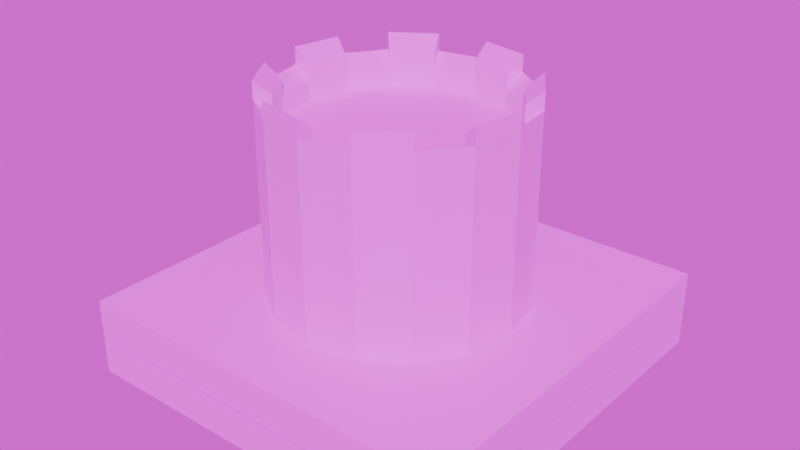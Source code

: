 # Source: tile-castle.blend  (saved by Blender 4.2.66; exported with 4.5.12 LTS)
import bpy
from mathutils import Matrix  # noqa: F401  (used for matrix-valued properties, if any)

bpy.ops.wm.read_factory_settings(use_empty=True)
scene = bpy.context.scene
scene.name = 'Scene'

# ---- collections
col_collection = bpy.data.collections.new('Collection'); scene.collection.children.link(col_collection)
col_collection_1 = bpy.data.collections.new('Collection 1'); col_collection.children.link(col_collection_1)

# ---- images (referenced by path relative to the original .blend; pixels are not part of the script)
import os
ASSET_DIR = os.environ.get("B2B_ASSET_DIR", "")  # directory of the original .blend (textures are referenced by path, not embedded)
HERE = os.path.dirname(os.path.abspath(__file__))  # packed textures are extracted next to this script under _unpacked/

def load_image(name, relpath, width, height, colorspace="sRGB"):
    """Load a texture the original file referenced (path relative to the .blend, or extracted next to this script)."""
    p = next((c for c in (os.path.join(HERE, relpath), os.path.join(ASSET_DIR, relpath)) if relpath and os.path.exists(c)), "")
    if p:
        img = bpy.data.images.load(p, check_existing=True)
        img.name = name
    else:  # same state as the original file: an image datablock whose file is absent (Cycles renders it pink)
        img = bpy.data.images.new(name, width, height)
        img.source = "FILE"
        img.filepath = "//" + (relpath or name)
    img.colorspace_settings.name = colorspace
    return img
img_castle_uv_1_png = load_image('castle-uv-1.png', 'castle-uv-1.png', 1024, 1024, 'sRGB')
img_uv_tile_straight_png = load_image('uv-tile-straight.png', 'uv-tile-straight.png', 1024, 1024, 'sRGB')
img_grass_texture_seamless_jpg = load_image('grass-texture-seamless.jpg', 'grass-texture-seamless.jpg', 1024, 1024, 'sRGB')
img_uv_map_grass_textured_png = load_image('uv-map-grass-textured.png', 'uv-map-grass-textured.png', 1024, 1024, 'sRGB')

# ---- materials (node trees are filled in below, after node groups)
mat_material_002 = bpy.data.materials.new('Material.002')
mat_material = bpy.data.materials.new('Material')
mat_material.alpha_threshold = 0.0
mat_material.use_transparent_shadow = False
mat_material.roughness = 0.5
mat_material.line_color = (0.0, 0.0, 0.0, 1.0)
mat_grass_001 = bpy.data.materials.new('grass.001')
mat_grass_001.alpha_threshold = 0.0
mat_grass_001.use_transparent_shadow = False
mat_grass_001.roughness = 0.5
mat_grass_001.line_color = (0.0, 0.0, 0.0, 1.0)
mat_grass2 = bpy.data.materials.new('grass2')
mat_material_001 = bpy.data.materials.new('Material.001')

# ---- material node trees
mat_material_002.use_nodes = True; mat_material_002.node_tree.nodes.clear()
_N = mat_material_002.node_tree.nodes; _L = mat_material_002.node_tree.links
n0 = _N.new('ShaderNodeBsdfPrincipled'); n0.name = 'Principled BSDF'; n0.location = (10, 300)
n1 = _N.new('ShaderNodeOutputMaterial'); n1.name = 'Material Output'; n1.location = (300, 300)
n2 = _N.new('ShaderNodeTexImage'); n2.name = 'Image Texture'; n2.location = (-280, 280)
n2.image = img_castle_uv_1_png
_L.new(n0.outputs[0], n1.inputs[0])
_L.new(n2.outputs[0], n0.inputs[0])
n1.is_active_output = True
mat_material.use_nodes = True; mat_material.node_tree.nodes.clear()
_N = mat_material.node_tree.nodes; _L = mat_material.node_tree.links
n0 = _N.new('ShaderNodeOutputMaterial'); n0.name = 'Material Output'; n0.location = (300, 300)
n1 = _N.new('ShaderNodeBsdfPrincipled'); n1.name = 'Principled BSDF'; n1.location = (10, 300)
n1.inputs[3].default_value = 1.45
n2 = _N.new('ShaderNodeTexImage'); n2.name = 'Image Texture'; n2.location = (-280, 280)
n2.image = img_uv_tile_straight_png
_L.new(n1.outputs[0], n0.inputs[0])
_L.new(n2.outputs[0], n1.inputs[0])
n0.is_active_output = True
mat_grass_001.use_nodes = True; mat_grass_001.node_tree.nodes.clear()
_N = mat_grass_001.node_tree.nodes; _L = mat_grass_001.node_tree.links
n0 = _N.new('ShaderNodeOutputMaterial'); n0.name = 'Material Output'; n0.location = (300, 300)
n1 = _N.new('ShaderNodeBsdfPrincipled'); n1.name = 'Principled BSDF'; n1.location = (10, 300)
n1.inputs[3].default_value = 1.45
n2 = _N.new('ShaderNodeTexImage'); n2.name = 'Image Texture'; n2.location = (-280, 280)
n2.image = img_grass_texture_seamless_jpg
_L.new(n1.outputs[0], n0.inputs[0])
_L.new(n2.outputs[0], n1.inputs[0])
n0.is_active_output = True
mat_grass2.use_nodes = True; mat_grass2.node_tree.nodes.clear()
_N = mat_grass2.node_tree.nodes; _L = mat_grass2.node_tree.links
n0 = _N.new('ShaderNodeBsdfPrincipled'); n0.name = 'Principled BSDF'; n0.location = (10, 300)
n1 = _N.new('ShaderNodeOutputMaterial'); n1.name = 'Material Output'; n1.location = (300, 300)
n2 = _N.new('ShaderNodeTexImage'); n2.name = 'Image Texture'; n2.location = (-280, 280)
n2.image = img_grass_texture_seamless_jpg
_L.new(n0.outputs[0], n1.inputs[0])
_L.new(n2.outputs[0], n0.inputs[0])
n1.is_active_output = True
mat_material_001.use_nodes = True; mat_material_001.node_tree.nodes.clear()
_N = mat_material_001.node_tree.nodes; _L = mat_material_001.node_tree.links
n0 = _N.new('ShaderNodeBsdfPrincipled'); n0.name = 'Principled BSDF'; n0.location = (10, 300)
n1 = _N.new('ShaderNodeOutputMaterial'); n1.name = 'Material Output'; n1.location = (300, 300)
n2 = _N.new('ShaderNodeTexImage'); n2.name = 'Image Texture'; n2.location = (-280, 280)
n2.image = img_uv_map_grass_textured_png
_L.new(n0.outputs[0], n1.inputs[0])
_L.new(n2.outputs[0], n0.inputs[0])
n1.is_active_output = True

# ---- world
world_world = bpy.data.worlds.new('World'); scene.world = world_world
world_world.use_nodes = True; world_world.node_tree.nodes.clear()
_N = world_world.node_tree.nodes; _L = world_world.node_tree.links
n0 = _N.new('ShaderNodeOutputWorld'); n0.name = 'World Output'; n0.location = (300, 300)
n1 = _N.new('ShaderNodeBackground'); n1.name = 'Background'; n1.location = (10, 300)
n2 = _N.new('ShaderNodeTexImage'); n2.name = 'Image Texture'; n2.location = (-280, 280)
n2.image = img_castle_uv_1_png
_L.new(n1.outputs[0], n0.inputs[0])
_L.new(n2.outputs[0], n1.inputs[0])
n0.is_active_output = True
world_world.color = (0.05088, 0.05088, 0.05088)
world_world.sun_shadow_jitter_overblur = 0.0

# ---- meshes
me_cylinder = bpy.data.meshes.new('Cylinder')
me_cylinder.from_pydata([(0.0, 1.0, -1.0), (0.0, 1.0, 1.0), (0.3827, 0.9239, -1.0), (0.3827, 0.9239, 1.0), (0.7071, 0.7071, -1.0), (0.7071, 0.7071, 1.0), (0.9239, 0.3827, -1.0), (0.9239, 0.3827, 1.0), (1.0, 0.0, -1.0), (1.0, 0.0, 1.0), (0.9239, -0.3827, -1.0), (0.9239, -0.3827, 1.0), (0.7071, -0.7071, -1.0), (0.7071, -0.7071, 1.0), (0.3827, -0.9239, -1.0), (0.3827, -0.9239, 1.0), (0.0, -1.0, -1.0), (0.0, -1.0, 1.0), (-0.3827, -0.9239, -1.0), (-0.3827, -0.9239, 1.0), (-0.7071, -0.7071, -1.0), (-0.7071, -0.7071, 1.0), (-0.9239, -0.3827, -1.0), (-0.9239, -0.3827, 1.0), (-1.0, 0.0, -1.0), (-1.0, 0.0, 1.0), (-0.9239, 0.3827, -1.0), (-0.9239, 0.3827, 1.0), (-0.7071, 0.7071, -1.0), (-0.7071, 0.7071, 1.0), (-0.3827, 0.9239, -1.0), (-0.3827, 0.9239, 1.0), (0.0, 1.0, -1.0), (0.3827, 0.9239, -1.0), (0.3827, 0.9239, 1.0), (0.0, 1.0, 1.0), (0.7071, 0.7071, -1.0), (0.7071, 0.7071, 1.0), (0.9239, 0.3827, -1.0), (0.9239, 0.3827, 1.0), (1.0, 0.0, -1.0), (1.0, 0.0, 1.0), (0.9239, -0.3827, -1.0), (0.9239, -0.3827, 1.0), (0.7071, -0.7071, -1.0), (0.7071, -0.7071, 1.0), (0.3827, -0.9239, -1.0), (0.3827, -0.9239, 1.0), (0.0, -1.0, -1.0), (0.0, -1.0, 1.0), (-0.3827, -0.9239, -1.0), (-0.3827, -0.9239, 1.0), (-0.7071, -0.7071, -1.0), (-0.7071, -0.7071, 1.0), (-0.9239, -0.3827, -1.0), (-0.9239, -0.3827, 1.0), (-1.0, 0.0, -1.0), (-1.0, 0.0, 1.0), (-0.9239, 0.3827, -1.0), (-0.9239, 0.3827, 1.0), (-0.7071, 0.7071, -1.0), (-0.7071, 0.7071, 1.0), (-0.3827, 0.9239, -1.0), (-0.3827, 0.9239, 1.0), (0.0, 1.0, -1.0), (0.3827, 0.9239, -1.0), (0.3827, 0.9239, 1.0), (0.0, 1.0, 1.0), (0.7071, 0.7071, -1.0), (0.7071, 0.7071, 1.0), (0.9239, 0.3827, -1.0), (0.9239, 0.3827, 1.0), (1.0, 0.0, -1.0), (1.0, 0.0, 1.0), (0.9239, -0.3827, -1.0), (0.9239, -0.3827, 1.0), (0.7071, -0.7071, -1.0), (0.7071, -0.7071, 1.0), (0.3827, -0.9239, -1.0), (0.3827, -0.9239, 1.0), (0.0, -1.0, -1.0), (0.0, -1.0, 1.0), (-0.3827, -0.9239, -1.0), (-0.3827, -0.9239, 1.0), (-0.7071, -0.7071, -1.0), (-0.7071, -0.7071, 1.0), (-0.9239, -0.3827, -1.0), (-0.9239, -0.3827, 1.0), (-1.0, 0.0, -1.0), (-1.0, 0.0, 1.0), (-0.9239, 0.3827, -1.0), (-0.9239, 0.3827, 1.0), (-0.7071, 0.7071, -1.0), (-0.7071, 0.7071, 1.0), (-0.3827, 0.9239, -1.0), (-0.3827, 0.9239, 1.0), (0.0, 1.0, -1.0), (0.3827, 0.9239, -1.0), (0.3827, 0.9239, 1.0), (0.0, 1.0, 1.0), (0.7071, 0.7071, -1.0), (0.7071, 0.7071, 1.0), (0.9239, 0.3827, -1.0), (0.9239, 0.3827, 1.0), (1.0, 0.0, -1.0), (1.0, 0.0, 1.0), (0.9239, -0.3827, -1.0), (0.9239, -0.3827, 1.0), (0.7071, -0.7071, -1.0), (0.7071, -0.7071, 1.0), (0.3827, -0.9239, -1.0), (0.3827, -0.9239, 1.0), (0.0, -1.0, -1.0), (0.0, -1.0, 1.0), (-0.3827, -0.9239, -1.0), (-0.3827, -0.9239, 1.0), (-0.7071, -0.7071, -1.0), (-0.7071, -0.7071, 1.0), (-0.9239, -0.3827, -1.0), (-0.9239, -0.3827, 1.0), (-1.0, 0.0, -1.0), (-1.0, 0.0, 1.0), (-0.9239, 0.3827, -1.0), (-0.9239, 0.3827, 1.0), (-0.7071, 0.7071, -1.0), (-0.7071, 0.7071, 1.0), (-0.3827, 0.9239, -1.0), (-0.3827, 0.9239, 1.0), (0.0, 1.0, -1.0), (0.3827, 0.9239, -1.0), (0.3827, 0.9239, 1.0), (0.0, 1.0, 1.0), (0.7071, 0.7071, -1.0), (0.7071, 0.7071, 1.0), (0.9239, 0.3827, -1.0), (0.9239, 0.3827, 1.0), (1.0, 0.0, -1.0), (1.0, 0.0, 1.0), (0.9239, -0.3827, -1.0), (0.9239, -0.3827, 1.0), (0.7071, -0.7071, -1.0), (0.7071, -0.7071, 1.0), (0.3827, -0.9239, -1.0), (0.3827, -0.9239, 1.0), (0.0, -1.0, -1.0), (0.0, -1.0, 1.0), (-0.3827, -0.9239, -1.0), (-0.3827, -0.9239, 1.0), (-0.7071, -0.7071, -1.0), (-0.7071, -0.7071, 1.0), (-0.9239, -0.3827, -1.0), (-0.9239, -0.3827, 1.0), (-1.0, 0.0, -1.0), (-1.0, 0.0, 1.0), (-0.9239, 0.3827, -1.0), (-0.9239, 0.3827, 1.0), (-0.7071, 0.7071, -1.0), (-0.7071, 0.7071, 1.0), (-0.3827, 0.9239, -1.0), (-0.3827, 0.9239, 1.0), (-1.48e-09, 1.148, -1.148), (0.4393, 1.06, -1.148), (0.4393, 1.06, 1.148), (-1.48e-09, 1.148, 1.148), (0.8116, 0.8116, -1.148), (0.8116, 0.8116, 1.148), (1.06, 0.4393, -1.148), (1.06, 0.4393, 1.148), (1.148, -9.865e-10, -1.148), (1.148, -9.865e-10, 1.148), (1.06, -0.4393, -1.148), (1.06, -0.4393, 1.148), (0.8116, -0.8116, -1.148), (0.8116, -0.8116, 1.148), (0.4393, -1.06, -1.148), (0.4393, -1.06, 1.148), (-1.48e-09, -1.148, -1.148), (-1.48e-09, -1.148, 1.148), (-0.4393, -1.06, -1.148), (-0.4393, -1.06, 1.148), (-0.8116, -0.8116, -1.148), (-0.8116, -0.8116, 1.148), (-1.06, -0.4393, -1.148), (-1.06, -0.4393, 1.148), (-1.148, -9.865e-10, -1.148), (-1.148, -9.865e-10, 1.148), (-1.06, 0.4393, -1.148), (-1.06, 0.4393, 1.148), (-0.8116, 0.8116, -1.148), (-0.8116, 0.8116, 1.148), (-0.4393, 1.06, -1.148), (-0.4393, 1.06, 1.148), (0.3827, 0.9239, 1.185), (1.731e-09, 1.0, 1.185), (-0.4393, -1.06, 1.333), (-0.3827, -0.9239, 1.185), (-0.7071, -0.7071, 1.185), (-0.8116, -0.8116, 1.333), (0.9239, 0.3827, 1.185), (0.7071, 0.7071, 1.185), (2.513e-10, 1.148, 1.333), (0.9239, -0.3827, 1.185), (1.0, -1.385e-09, 1.185), (0.4393, 1.06, 1.333), (-1.06, 0.4393, 1.333), (-0.9239, 0.3827, 1.185), (0.3827, -0.9239, 1.185), (0.7071, -0.7071, 1.185), (-0.7071, 0.7071, 1.185), (-0.8116, 0.8116, 1.333), (1.148, -2.371e-09, 1.333), (1.731e-09, -1.0, 1.185), (1.06, -0.4393, 1.333), (-0.9239, -0.3827, 1.185), (-1.0, -1.385e-09, 1.185), (-0.3827, 0.9239, 1.185), (1.06, 0.4393, 1.333), (0.8116, 0.8116, 1.333), (0.4393, -1.06, 1.333), (0.8116, -0.8116, 1.333), (2.513e-10, -1.148, 1.333), (-1.06, -0.4393, 1.333), (-1.148, -2.371e-09, 1.333), (-0.4393, 1.06, 1.333), (0.3827, 0.9239, 1.0), (0.0, 1.0, 1.0), (0.7071, 0.7071, 1.0), (0.9239, 0.3827, 1.0), (1.0, 0.0, 1.0), (0.9239, -0.3827, 1.0), (0.7071, -0.7071, 1.0), (0.3827, -0.9239, 1.0), (0.0, -1.0, 1.0), (-0.3827, -0.9239, 1.0), (-0.7071, -0.7071, 1.0), (-0.9239, -0.3827, 1.0), (-1.0, 0.0, 1.0), (-0.9239, 0.3827, 1.0), (-0.7071, 0.7071, 1.0), (-0.3827, 0.9239, 1.0), (0.3827, 0.9239, 0.8003), (5.476e-09, 1.0, 0.8003), (0.7071, 0.7071, 0.8003), (0.9239, 0.3827, 0.8003), (1.0, 0.0, 0.8003), (0.9239, -0.3827, 0.8003), (0.7071, -0.7071, 0.8003), (0.3827, -0.9239, 0.8003), (5.476e-09, -1.0, 0.8003), (-0.3827, -0.9239, 0.8003), (-0.7071, -0.7071, 0.8003), (-0.9239, -0.3827, 0.8003), (-1.0, 0.0, 0.8003), (-0.9239, 0.3827, 0.8003), (-0.7071, 0.7071, 0.8003), (-0.3827, 0.9239, 0.8003)], [], [(22, 20, 52, 54), (4, 2, 33, 36), (29, 31, 63, 61), (11, 13, 45, 43), (30, 28, 60, 62), (12, 10, 42, 44), (19, 21, 53, 51), (20, 18, 50, 52), (1, 3, 34, 35), (27, 29, 61, 59), (9, 11, 43, 41), (2, 0, 32, 33), (28, 26, 58, 60), (10, 8, 40, 42), (11, 9, 228, 229), (17, 19, 51, 49), (18, 16, 48, 50), (0, 2, 4, 6, 8, 10, 12, 14, 16, 18, 20, 22, 24, 26, 28, 30), (40, 38, 70, 72), (47, 49, 81, 79), (48, 46, 78, 80), (55, 57, 89, 87), (37, 39, 71, 69), (56, 54, 86, 88), (38, 36, 68, 70), (63, 35, 67, 95), (45, 47, 79, 77), (32, 62, 94, 64), (46, 44, 76, 78), (53, 55, 87, 85), (34, 37, 69, 66), (54, 52, 84, 86), (36, 33, 65, 68), (61, 63, 95, 93), (3, 5, 37, 34), (21, 23, 55, 53), (14, 12, 44, 46), (0, 30, 62, 32), (13, 15, 47, 45), (31, 1, 35, 63), (6, 4, 36, 38), (24, 22, 54, 56), (5, 7, 39, 37), (23, 25, 57, 55), (16, 14, 46, 48), (15, 17, 49, 47), (8, 6, 38, 40), (26, 24, 56, 58), (7, 9, 41, 39), (25, 27, 59, 57), (65, 64, 96, 97), (92, 90, 122, 124), (74, 72, 104, 106), (81, 83, 115, 113), (82, 80, 112, 114), (89, 91, 123, 121), (71, 73, 105, 103), (90, 88, 120, 122), (72, 70, 102, 104), (79, 81, 113, 111), (80, 78, 110, 112), (87, 89, 121, 119), (69, 71, 103, 101), (88, 86, 118, 120), (70, 68, 100, 102), (95, 67, 99, 127), (58, 56, 88, 90), (39, 41, 73, 71), (57, 59, 91, 89), (50, 48, 80, 82), (49, 51, 83, 81), (42, 40, 72, 74), (60, 58, 90, 92), (33, 32, 64, 65), (41, 43, 75, 73), (59, 61, 93, 91), (35, 34, 66, 67), (52, 50, 82, 84), (51, 53, 85, 83), (44, 42, 74, 76), (62, 60, 92, 94), (43, 45, 77, 75), (126, 124, 156, 158), (108, 106, 138, 140), (115, 117, 149, 147), (116, 114, 146, 148), (99, 98, 130, 131), (123, 125, 157, 155), (105, 107, 139, 137), (97, 96, 128, 129), (124, 122, 154, 156), (106, 104, 136, 138), (113, 115, 147, 145), (114, 112, 144, 146), (121, 123, 155, 153), (103, 105, 137, 135), (122, 120, 152, 154), (104, 102, 134, 136), (73, 75, 107, 105), (91, 93, 125, 123), (67, 66, 98, 99), (84, 82, 114, 116), (83, 85, 117, 115), (76, 74, 106, 108), (94, 92, 124, 126), (75, 77, 109, 107), (93, 95, 127, 125), (68, 65, 97, 100), (86, 84, 116, 118), (66, 69, 101, 98), (85, 87, 119, 117), (78, 76, 108, 110), (64, 94, 126, 96), (77, 79, 111, 109), (183, 181, 197, 221), (130, 133, 165, 162), (150, 148, 180, 182), (132, 129, 161, 164), (147, 179, 194, 195), (139, 141, 173, 171), (158, 156, 188, 190), (140, 138, 170, 172), (147, 149, 181, 179), (148, 146, 178, 180), (130, 162, 203, 192), (155, 157, 189, 187), (131, 130, 192, 193), (129, 128, 160, 161), (156, 154, 186, 188), (138, 136, 168, 170), (107, 109, 141, 139), (125, 127, 159, 157), (100, 97, 129, 132), (118, 116, 148, 150), (98, 101, 133, 130), (117, 119, 151, 149), (110, 108, 140, 142), (96, 126, 158, 128), (109, 111, 143, 141), (127, 99, 131, 159), (102, 100, 132, 134), (120, 118, 150, 152), (101, 103, 135, 133), (119, 121, 153, 151), (112, 110, 142, 144), (111, 113, 145, 143), (160, 163, 162, 161), (161, 162, 165, 164), (164, 165, 167, 166), (166, 167, 169, 168), (168, 169, 171, 170), (170, 171, 173, 172), (172, 173, 175, 174), (174, 175, 177, 176), (176, 177, 179, 178), (178, 179, 181, 180), (180, 181, 183, 182), (182, 183, 185, 184), (184, 185, 187, 186), (186, 187, 189, 188), (188, 189, 191, 190), (190, 191, 163, 160), (142, 140, 172, 174), (128, 158, 190, 160), (191, 189, 209, 223), (159, 131, 163, 191), (134, 132, 164, 166), (152, 150, 182, 184), (137, 139, 201, 202), (151, 153, 185, 183), (144, 142, 174, 176), (143, 145, 177, 175), (136, 134, 166, 168), (154, 152, 184, 186), (135, 137, 169, 167), (143, 175, 218, 206), (146, 144, 176, 178), (139, 171, 212, 201), (196, 213, 221, 197), (208, 215, 223, 209), (193, 192, 203, 200), (202, 201, 212, 210), (207, 206, 218, 219), (199, 198, 216, 217), (214, 205, 204, 222), (211, 195, 194, 220), (181, 149, 196, 197), (135, 167, 216, 198), (175, 173, 219, 218), (157, 159, 215, 208), (185, 153, 214, 222), (155, 187, 204, 205), (167, 165, 217, 216), (149, 151, 213, 196), (177, 145, 211, 220), (141, 143, 206, 207), (173, 141, 207, 219), (189, 157, 208, 209), (159, 191, 223, 215), (133, 135, 198, 199), (187, 185, 222, 204), (179, 177, 220, 194), (169, 137, 202, 210), (165, 133, 199, 217), (171, 169, 210, 212), (153, 155, 205, 214), (162, 163, 200, 203), (151, 183, 221, 213), (163, 131, 193, 200), (145, 147, 195, 211), (229, 228, 244, 245), (21, 19, 233, 234), (31, 29, 238, 239), (7, 5, 226, 227), (17, 15, 231, 232), (3, 1, 225, 224), (27, 25, 236, 237), (13, 11, 229, 230), (23, 21, 234, 235), (1, 31, 239, 225), (9, 7, 227, 228), (19, 17, 232, 233), (29, 27, 237, 238), (5, 3, 224, 226), (15, 13, 230, 231), (25, 23, 235, 236), (240, 241, 255, 254, 253, 252, 251, 250, 249, 248, 247, 246, 245, 244, 243, 242), (237, 236, 252, 253), (230, 229, 245, 246), (238, 237, 253, 254), (231, 230, 246, 247), (239, 238, 254, 255), (232, 231, 247, 248), (224, 225, 241, 240), (225, 239, 255, 241), (233, 232, 248, 249), (226, 224, 240, 242), (234, 233, 249, 250), (227, 226, 242, 243), (235, 234, 250, 251), (228, 227, 243, 244), (236, 235, 251, 252)])
_uv = me_cylinder.uv_layers.new(name='UVMap')
_uv.uv.foreach_set('vector', [0.3545, 0.415, 0.3545, 0.415, 0.3545, 0.415, 0.3545, 0.415, 0.3545, 0.415, 0.3545, 0.415, 0.3545, 0.415, 0.3545, 0.415, 0.3545, 0.415, 0.3545, 0.415, 0.3545, 0.415, 0.3545, 0.415, 0.3545, 0.415, 0.3545, 0.415, 0.3545, 0.415, 0.3545, 0.415, 0.3545, 0.415, 0.3545, 0.415, 0.3545, 0.415, 0.3545, 0.415, 0.3545, 0.415, 0.3545, 0.415, 0.3545, 0.415, 0.3545, 0.415, 0.3545, 0.415, 0.3545, 0.415, 0.3545, 0.415, 0.3545, 0.415, 0.3545, 0.415, 0.3545, 0.415, 0.3545, 0.415, 0.3545, 0.415, 0.3545, 0.415, 0.3545, 0.415, 0.3545, 0.415, 0.3545, 0.415, 0.3545, 0.415, 0.3545, 0.415, 0.3545, 0.415, 0.3545, 0.415, 0.3545, 0.415, 0.3545, 0.415, 0.3545, 0.415, 0.3545, 0.415, 0.3545, 0.415, 0.3545, 0.415, 0.3545, 0.415, 0.3545, 0.415, 0.3545, 0.415, 0.3545, 0.415, 0.3545, 0.415, 0.3545, 0.415, 0.3545, 0.415, 0.3545, 0.415, 0.3545, 0.415, 0.3545, 0.415, 0.3545, 0.415, 0.3545, 0.415, 0.3545, 0.415, 0.3545, 0.415, 0.3545, 0.415, 0.3545, 0.415, 0.3545, 0.415, 0.3545, 0.415, 0.3545, 0.415, 0.3545, 0.415, 0.3545, 0.415, 0.3545, 0.415, 0.3102, 0.6118, 0.3102, 0.5465, 0.3351, 0.4862, 0.3813, 0.44, 0.4416, 0.415, 0.5069, 0.415, 0.5672, 0.44, 0.6134, 0.4862, 0.6384, 0.5465, 0.6384, 0.6118, 0.6134, 0.6721, 0.5672, 0.7183, 0.5069, 0.7433, 0.4416, 0.7433, 0.3813, 0.7183, 0.3351, 0.6721, 0.3545, 0.415, 0.3545, 0.415, 0.3545, 0.415, 0.3545, 0.415, 0.3545, 0.415, 0.3545, 0.415, 0.3545, 0.415, 0.3545, 0.415, 0.3545, 0.415, 0.3545, 0.415, 0.3545, 0.415, 0.3545, 0.415, 0.3545, 0.415, 0.3545, 0.415, 0.3545, 0.415, 0.3545, 0.415, 0.3545, 0.415, 0.3545, 0.415, 0.3545, 0.415, 0.3545, 0.415, 0.3545, 0.415, 0.3545, 0.415, 0.3545, 0.415, 0.3545, 0.415, 0.3545, 0.415, 0.3545, 0.415, 0.3545, 0.415, 0.3545, 0.415, 0.3545, 0.415, 0.3545, 0.415, 0.3545, 0.415, 0.3545, 0.415, 0.3545, 0.415, 0.3545, 0.415, 0.3545, 0.415, 0.3545, 0.415, 0.3545, 0.415, 0.3545, 0.415, 0.3545, 0.415, 0.3545, 0.415, 0.3545, 0.415, 0.3545, 0.415, 0.3545, 0.415, 0.3545, 0.415, 0.3545, 0.415, 0.3545, 0.415, 0.3545, 0.415, 0.3545, 0.415, 0.3545, 0.415, 0.3545, 0.415, 0.3545, 0.415, 0.3545, 0.415, 0.3545, 0.415, 0.3545, 0.415, 0.3545, 0.415, 0.3545, 0.415, 0.3545, 0.415, 0.3545, 0.415, 0.3545, 0.415, 0.3545, 0.415, 0.3545, 0.415, 0.3545, 0.415, 0.3545, 0.415, 0.3545, 0.415, 0.3545, 0.415, 0.3545, 0.415, 0.3545, 0.415, 0.3545, 0.415, 0.3545, 0.415, 0.3545, 0.415, 0.3545, 0.415, 0.3545, 0.415, 0.3545, 0.415, 0.3545, 0.415, 0.3545, 0.415, 0.3545, 0.415, 0.3545, 0.415, 0.3545, 0.415, 0.3545, 0.415, 0.3545, 0.415, 0.3545, 0.415, 0.3545, 0.415, 0.3545, 0.415, 0.3545, 0.415, 0.3545, 0.415, 0.3545, 0.415, 0.3545, 0.415, 0.3545, 0.415, 0.3545, 0.415, 0.3545, 0.415, 0.3545, 0.415, 0.3545, 0.415, 0.3545, 0.415, 0.3545, 0.415, 0.3545, 0.415, 0.3545, 0.415, 0.3545, 0.415, 0.3545, 0.415, 0.3545, 0.415, 0.3545, 0.415, 0.3545, 0.415, 0.3545, 0.415, 0.3545, 0.415, 0.3545, 0.415, 0.3545, 0.415, 0.3545, 0.415, 0.3545, 0.415, 0.3545, 0.415, 0.3545, 0.415, 0.3545, 0.415, 0.3545, 0.415, 0.3545, 0.415, 0.3545, 0.415, 0.3545, 0.415, 0.3545, 0.415, 0.3545, 0.415, 0.3545, 0.415, 0.3545, 0.415, 0.3545, 0.415, 0.3545, 0.415, 0.3545, 0.415, 0.3545, 0.415, 0.3545, 0.415, 0.3545, 0.415, 0.3545, 0.415, 0.3545, 0.415, 0.3545, 0.415, 0.3545, 0.415, 0.3545, 0.415, 0.3545, 0.415, 0.3545, 0.415, 0.3545, 0.415, 0.3545, 0.415, 0.3545, 0.415, 0.3545, 0.415, 0.3545, 0.415, 0.3545, 0.415, 0.3545, 0.415, 0.3545, 0.415, 0.3545, 0.415, 0.3545, 0.415, 0.3545, 0.415, 0.3545, 0.415, 0.3545, 0.415, 0.3545, 0.415, 0.3545, 0.415, 0.3545, 0.415, 0.3545, 0.415, 0.3545, 0.415, 0.3545, 0.415, 0.3545, 0.415, 0.3545, 0.415, 0.3545, 0.415, 0.3545, 0.415, 0.3545, 0.415, 0.3545, 0.415, 0.3545, 0.415, 0.3545, 0.415, 0.3545, 0.415, 0.3545, 0.415, 0.3545, 0.415, 0.3545, 0.415, 0.3545, 0.415, 0.3545, 0.415, 0.3545, 0.415, 0.3545, 0.415, 0.3545, 0.415, 0.3545, 0.415, 0.3545, 0.415, 0.3545, 0.415, 0.3545, 0.415, 0.3545, 0.415, 0.3545, 0.415, 0.3545, 0.415, 0.3545, 0.415, 0.3545, 0.415, 0.3545, 0.415, 0.3545, 0.415, 0.3545, 0.415, 0.3545, 0.415, 0.3545, 0.415, 0.3545, 0.415, 0.3545, 0.415, 0.3545, 0.415, 0.3545, 0.415, 0.3545, 0.415, 0.3545, 0.415, 0.3545, 0.415, 0.3545, 0.415, 0.3545, 0.415, 0.3545, 0.415, 0.3545, 0.415, 0.3545, 0.415, 0.3545, 0.415, 0.3545, 0.415, 0.3545, 0.415, 0.3545, 0.415, 0.3545, 0.415, 0.3545, 0.415, 0.3545, 0.415, 0.3545, 0.415, 0.3545, 0.415, 0.3545, 0.415, 0.3545, 0.415, 0.3545, 0.415, 0.3545, 0.415, 0.3545, 0.415, 0.3545, 0.415, 0.3545, 0.415, 0.3545, 0.415, 0.3545, 0.415, 0.3545, 0.415, 0.3545, 0.415, 0.3545, 0.415, 0.3545, 0.415, 0.3545, 0.415, 0.3545, 0.415, 0.3545, 0.415, 0.3545, 0.415, 0.3545, 0.415, 0.3545, 0.415, 0.3545, 0.415, 0.3545, 0.415, 0.3545, 0.415, 0.3545, 0.415, 0.3545, 0.415, 0.3545, 0.415, 0.3545, 0.415, 0.3545, 0.415, 0.3545, 0.415, 0.3545, 0.415, 0.3545, 0.415, 0.3545, 0.415, 0.3545, 0.415, 0.3545, 0.415, 0.3545, 0.415, 0.3545, 0.415, 0.3545, 0.415, 0.3545, 0.415, 0.3545, 0.415, 0.3545, 0.415, 0.3545, 0.415, 0.3545, 0.415, 0.3545, 0.415, 0.3545, 0.415, 0.3545, 0.415, 0.3545, 0.415, 0.3545, 0.415, 0.3545, 0.415, 0.3545, 0.415, 0.3545, 0.415, 0.3545, 0.415, 0.3545, 0.415, 0.3545, 0.415, 0.3545, 0.415, 0.3545, 0.415, 0.3545, 0.415, 0.3545, 0.415, 0.3545, 0.415, 0.3545, 0.415, 0.3545, 0.415, 0.3545, 0.415, 0.3545, 0.415, 0.3545, 0.415, 0.3545, 0.415, 0.3545, 0.415, 0.3545, 0.415, 0.3545, 0.415, 0.3545, 0.415, 0.3545, 0.415, 0.3545, 0.415, 0.3545, 0.415, 0.3545, 0.415, 0.3545, 0.415, 0.3545, 0.415, 0.3545, 0.415, 0.3545, 0.415, 0.3545, 0.415, 0.3545, 0.415, 0.3545, 0.415, 0.3545, 0.415, 0.3545, 0.415, 0.3545, 0.415, 0.3545, 0.415, 0.3545, 0.415, 0.3545, 0.415, 0.3545, 0.415, 0.3545, 0.415, 0.3545, 0.415, 0.3545, 0.415, 0.3545, 0.415, 0.3545, 0.415, 0.3545, 0.415, 0.3545, 0.415, 0.3545, 0.415, 0.3545, 0.415, 0.3545, 0.415, 0.3545, 0.415, 0.3545, 0.415, 0.3545, 0.415, 0.3545, 0.415, 0.3545, 0.415, 0.3545, 0.415, 0.3545, 0.415, 0.3545, 0.415, 0.3545, 0.415, 0.3545, 0.415, 0.3545, 0.415, 0.3545, 0.415, 0.3545, 0.415, 0.3545, 0.415, 0.3545, 0.415, 0.3545, 0.415, 0.3545, 0.415, 0.3545, 0.415, 0.3545, 0.415, 0.3545, 0.415, 0.3545, 0.415, 0.3545, 0.415, 0.3545, 0.415, 0.3545, 0.415, 0.3545, 0.415, 0.3545, 0.415, 0.3545, 0.415, 0.3545, 0.415, 0.3545, 0.415, 0.3545, 0.415, 0.3545, 0.415, 0.3545, 0.415, 0.3545, 0.415, 0.3545, 0.415, 0.3545, 0.415, 0.3545, 0.415, 0.3545, 0.415, 0.3545, 0.415, 0.3545, 0.415, 0.3545, 0.415, 0.3545, 0.415, 0.3545, 0.415, 0.3545, 0.415, 0.3545, 0.415, 0.3545, 0.415, 0.3545, 0.415, 0.3545, 0.415, 0.3545, 0.415, 0.3545, 0.415, 0.3545, 0.415, 0.3545, 0.415, 0.3545, 0.415, 0.3545, 0.415, 0.3545, 0.415, 0.3545, 0.415, 0.3545, 0.415, 0.3545, 0.415, 0.3545, 0.415, 0.3545, 0.415, 0.3545, 0.415, 0.3545, 0.415, 0.3545, 0.415, 0.3545, 0.415, 0.3545, 0.415, 0.3545, 0.415, 0.3545, 0.415, 0.3545, 0.415, 0.3545, 0.415, 0.3545, 0.415, 0.3545, 0.415, 0.3545, 0.415, 0.3545, 0.415, 0.3545, 0.415, 0.3545, 0.415, 0.3545, 0.415, 0.3545, 0.415, 0.3545, 0.415, 0.3545, 0.415, 0.3545, 0.415, 0.3545, 0.415, 0.3545, 0.415, 0.3545, 0.415, 0.3545, 0.415, 0.3545, 0.415, 0.3545, 0.415, 0.3545, 0.415, 0.3545, 0.415, 0.3157, 0.03092, 0.2553, 0.03092, 0.2553, 0.0, 0.3157, 0.0, 0.8142, 0.8134, 0.8142, 0.7481, 0.8384, 0.7433, 0.8384, 0.8182, 0.6191, 0.8162, 0.6191, 0.7517, 0.6439, 0.7433, 0.6439, 0.8173, 0.8149, 0.2527, 0.8611, 0.2988, 0.8473, 0.3194, 0.7943, 0.2664, 0.3658, 0.7615, 0.3906, 0.7433, 0.4215, 0.7433, 0.3967, 0.7615, 0.8306, 0.3895, 0.8306, 0.3242, 0.8548, 0.3194, 0.8548, 0.3943, 0.7164, 0.2527, 0.7414, 0.1923, 0.7657, 0.1972, 0.737, 0.2664, 0.8611, 0.02057, 0.8149, 0.06673, 0.7943, 0.05299, 0.8473, -1.02e-08, 0.8627, 0.7481, 0.8627, 0.8134, 0.8384, 0.8182, 0.8384, 0.7433, 0.8611, 0.1997, 0.8861, 0.1393, 0.9103, 0.1442, 0.8816, 0.2134, 0.5324, 0.8698, 0.5157, 0.845, 0.5157, 0.8141, 0.5324, 0.8389, 0.8791, 0.3242, 0.8791, 0.3895, 0.8548, 0.3943, 0.8548, 0.3194, 0.7259, 0.3278, 0.7259, 0.3924, 0.695, 0.3924, 0.695, 0.3278, 0.7816, 0.3924, 0.7816, 0.3278, 0.8063, 0.3194, 0.8063, 0.3935, 0.7414, 0.1923, 0.7414, 0.1271, 0.7657, 0.1222, 0.7657, 0.1972, 0.8149, 0.06673, 0.7899, 0.1271, 0.7657, 0.1222, 0.7943, 0.05299, 0.3545, 0.415, 0.3545, 0.415, 0.3545, 0.415, 0.3545, 0.415, 0.3545, 0.415, 0.3545, 0.415, 0.3545, 0.415, 0.3545, 0.415, 0.3545, 0.415, 0.3545, 0.415, 0.3545, 0.415, 0.3545, 0.415, 0.3545, 0.415, 0.3545, 0.415, 0.3545, 0.415, 0.3545, 0.415, 0.3545, 0.415, 0.3545, 0.415, 0.3545, 0.415, 0.3545, 0.415, 0.3545, 0.415, 0.3545, 0.415, 0.3545, 0.415, 0.3545, 0.415, 0.3545, 0.415, 0.3545, 0.415, 0.3545, 0.415, 0.3545, 0.415, 0.3545, 0.415, 0.3545, 0.415, 0.3545, 0.415, 0.3545, 0.415, 0.3545, 0.415, 0.3545, 0.415, 0.3545, 0.415, 0.3545, 0.415, 0.3545, 0.415, 0.3545, 0.415, 0.3545, 0.415, 0.3545, 0.415, 0.3545, 0.415, 0.3545, 0.415, 0.3545, 0.415, 0.3545, 0.415, 0.3545, 0.415, 0.3545, 0.415, 0.3545, 0.415, 0.3545, 0.415, 0.3545, 0.415, 0.3545, 0.415, 0.3545, 0.415, 0.3545, 0.415, 0.3545, 0.415, 0.3545, 0.415, 0.3545, 0.415, 0.3545, 0.415, 0.3545, 0.415, 0.3545, 0.415, 0.3545, 0.415, 0.3545, 0.415, 0.3545, 0.415, 0.3545, 0.415, 0.3545, 0.415, 0.3545, 0.415, 0.6099, 0.415, 0.6099, 0.03092, 0.6702, 0.03092, 0.6702, 0.415, 0.0, 0.8301, 0.0, 0.446, 0.06411, 0.446, 0.06411, 0.8301, 0.06411, 0.8301, 0.06411, 0.446, 0.1382, 0.446, 0.1382, 0.8301, 0.1382, 0.8301, 0.1382, 0.446, 0.211, 0.446, 0.211, 0.8301, 0.211, 0.8301, 0.211, 0.446, 0.2713, 0.446, 0.2713, 0.8301, 0.2713, 0.8301, 0.2713, 0.446, 0.3102, 0.446, 0.3102, 0.8301, 0.0, 0.415, 0.0, 0.03092, 0.04437, 0.03092, 0.04437, 0.415, 0.04437, 0.415, 0.04437, 0.03092, 0.1085, 0.03092, 0.1085, 0.415, 0.1085, 0.415, 0.1085, 0.03092, 0.1826, 0.03092, 0.1826, 0.415, 0.1826, 0.415, 0.1826, 0.03092, 0.2553, 0.03092, 0.2553, 0.415, 0.2553, 0.415, 0.2553, 0.03092, 0.3157, 0.03092, 0.3157, 0.415, 0.3157, 0.415, 0.3157, 0.03092, 0.3545, 0.03092, 0.3545, 0.415, 0.3545, 0.415, 0.3545, 0.03092, 0.3989, 0.03092, 0.3989, 0.415, 0.3989, 0.415, 0.3989, 0.03092, 0.463, 0.03092, 0.463, 0.415, 0.463, 0.415, 0.463, 0.03092, 0.5371, 0.03092, 0.5371, 0.415, 0.5371, 0.415, 0.5371, 0.03092, 0.6099, 0.03092, 0.6099, 0.415, 0.6439, 0.8162, 0.6439, 0.7517, 0.6686, 0.7433, 0.6686, 0.8173, 0.6702, 0.2988, 0.7164, 0.2527, 0.737, 0.2664, 0.684, 0.3194, 0.5371, 0.03092, 0.463, 0.03092, 0.463, 0.0, 0.5371, 0.0, 0.6929, 0.7481, 0.6929, 0.8134, 0.6686, 0.8182, 0.6686, 0.7433, 0.7899, 0.1923, 0.8149, 0.2527, 0.7943, 0.2664, 0.7657, 0.1972, 0.7164, 0.06673, 0.6702, 0.02057, 0.684, 2.775e-08, 0.737, 0.05299, 0.576, 0.7849, 0.5614, 0.8208, 0.5328, 0.8091, 0.5473, 0.7733, 0.7171, 0.7481, 0.7171, 0.8134, 0.6929, 0.8182, 0.6929, 0.7433, 0.8861, 0.07406, 0.8611, 0.01374, 0.8816, -1.59e-08, 0.9103, 0.06923, 0.7171, 0.8134, 0.7171, 0.7481, 0.7414, 0.7433, 0.7414, 0.8182, 0.7899, 0.1271, 0.7899, 0.1923, 0.7657, 0.1972, 0.7657, 0.1222, 0.7414, 0.1271, 0.7164, 0.06673, 0.737, 0.05299, 0.7657, 0.1222, 0.7414, 0.8134, 0.7414, 0.7481, 0.7657, 0.7433, 0.7657, 0.8182, 0.06107, 0.05566, 0.04437, 0.03092, 0.04437, 0.0, 0.06107, 0.02474, 0.8861, 0.1393, 0.8861, 0.07406, 0.9103, 0.06923, 0.9103, 0.1442, 0.3658, 0.871, 0.3658, 0.836, 0.3877, 0.8141, 0.3877, 0.8491, 0.7506, 0.3278, 0.7506, 0.3924, 0.7259, 0.3935, 0.7259, 0.3194, 0.8853, 0.2182, 0.8853, 0.2835, 0.8611, 0.2883, 0.8611, 0.2134, 0.695, 0.3278, 0.695, 0.3924, 0.6702, 0.3935, 0.6702, 0.3194, 0.7657, 0.8134, 0.7657, 0.7481, 0.7899, 0.7433, 0.7899, 0.8182, 0.3349, 0.7517, 0.3349, 0.8162, 0.3102, 0.8173, 0.3102, 0.7433, 0.8627, 0.8134, 0.8627, 0.7481, 0.887, 0.7433, 0.887, 0.8182, 0.8142, 0.7481, 0.8142, 0.8134, 0.7899, 0.8182, 0.7899, 0.7433, 0.8306, 0.3242, 0.8306, 0.3895, 0.8063, 0.3943, 0.8063, 0.3194, 0.2553, 0.03092, 0.2449, 0.05566, 0.2449, 0.02474, 0.2553, 0.0, 0.4771, 0.7615, 0.5019, 0.7433, 0.5328, 0.7433, 0.508, 0.7615, 0.04437, 0.03092, 0.0, 0.03092, 0.0, 0.0, 0.04437, 0.0, 0.6191, 0.7849, 0.6046, 0.8208, 0.576, 0.8091, 0.5905, 0.7733, 0.4525, 0.8367, 0.4525, 0.8706, 0.4314, 0.8481, 0.4314, 0.8141, 0.4215, 0.7615, 0.4462, 0.7433, 0.4771, 0.7433, 0.4524, 0.7615, 0.1382, 0.446, 0.06411, 0.446, 0.06411, 0.415, 0.1382, 0.415, 0.7816, 0.3278, 0.7816, 0.3924, 0.7506, 0.3924, 0.7506, 0.3278, 0.5157, 0.837, 0.5157, 0.8704, 0.4949, 0.8475, 0.4949, 0.8141, 0.3658, 0.7517, 0.3658, 0.8162, 0.3349, 0.8162, 0.3349, 0.7517, 0.4737, 0.8367, 0.4737, 0.8706, 0.4525, 0.8481, 0.4525, 0.8141, 0.6046, 0.7549, 0.6191, 0.7849, 0.5905, 0.7733, 0.576, 0.7433, 0.3877, 0.871, 0.3877, 0.836, 0.4095, 0.8141, 0.4095, 0.8491, 0.4771, 0.8141, 0.4771, 0.7615, 0.508, 0.7615, 0.508, 0.8141, 0.3989, 0.03092, 0.3545, 0.03092, 0.3545, 0.0, 0.3989, 0.0, 0.1826, 0.03092, 0.1085, 0.03092, 0.1085, 0.0, 0.1826, 0.0, 0.5614, 0.7549, 0.576, 0.7849, 0.5473, 0.7733, 0.5328, 0.7433, 0.4949, 0.8367, 0.4949, 0.8706, 0.4737, 0.8481, 0.4737, 0.8141, 0.2713, 0.446, 0.211, 0.446, 0.211, 0.415, 0.2713, 0.415, 0.4215, 0.8141, 0.4215, 0.7615, 0.4524, 0.7615, 0.4524, 0.8141, 0.6702, 0.03092, 0.6099, 0.03092, 0.6099, 0.0, 0.6702, 0.0, 0.4095, 0.871, 0.4095, 0.836, 0.4314, 0.8141, 0.4314, 0.8491, 0.6099, 0.03092, 0.5994, 0.05566, 0.5994, 0.02474, 0.6099, 0.0, 0.3658, 0.8141, 0.3658, 0.7615, 0.3967, 0.7615, 0.3967, 0.8141, 0.9437, 0.03866, 0.9437, 1.436e-09, 0.9771, 3.958e-09, 0.9771, 0.03866, 0.3545, 0.415, 0.3545, 0.415, 0.3545, 0.415, 0.3545, 0.415, 0.3545, 0.415, 0.3545, 0.415, 0.3545, 0.415, 0.3545, 0.415, 0.3545, 0.415, 0.3545, 0.415, 0.3545, 0.415, 0.3545, 0.415, 0.3545, 0.415, 0.3545, 0.415, 0.3545, 0.415, 0.3545, 0.415, 0.3545, 0.415, 0.3545, 0.415, 0.3545, 0.415, 0.3545, 0.415, 0.3545, 0.415, 0.3545, 0.415, 0.3545, 0.415, 0.3545, 0.415, 0.3545, 0.415, 0.3545, 0.415, 0.3545, 0.415, 0.3545, 0.415, 0.3545, 0.415, 0.3545, 0.415, 0.3545, 0.415, 0.3545, 0.415, 0.3545, 0.415, 0.3545, 0.415, 0.3545, 0.415, 0.3545, 0.415, 0.3545, 0.415, 0.3545, 0.415, 0.3545, 0.415, 0.3545, 0.415, 0.3545, 0.415, 0.3545, 0.415, 0.3545, 0.415, 0.3545, 0.415, 0.3545, 0.415, 0.3545, 0.415, 0.3545, 0.415, 0.3545, 0.415, 0.3545, 0.415, 0.3545, 0.415, 0.3545, 0.415, 0.3545, 0.415, 0.3545, 0.415, 0.3545, 0.415, 0.3545, 0.415, 0.3545, 0.415, 0.3545, 0.415, 0.3545, 0.415, 0.3545, 0.415, 0.3545, 0.415, 0.6634, 0.6721, 0.6384, 0.6118, 0.6384, 0.5465, 0.6634, 0.4862, 0.7095, 0.44, 0.7698, 0.415, 0.8351, 0.415, 0.8954, 0.44, 0.9416, 0.4862, 0.9666, 0.5465, 0.9666, 0.6118, 0.9416, 0.6721, 0.8954, 0.7183, 0.8351, 0.7433, 0.7698, 0.7433, 0.7095, 0.7183, 0.9666, 0.6514, 0.9666, 0.5988, 1.0, 0.5988, 1.0, 0.6514, 0.9437, 0.09451, 0.9437, 0.03866, 0.9771, 0.03866, 0.9771, 0.09451, 0.9666, 0.6853, 0.9666, 0.6514, 1.0, 0.6514, 1.0, 0.6853, 0.9437, 0.159, 0.9437, 0.09451, 0.9771, 0.09451, 0.9771, 0.159, 0.9103, 0.03866, 0.9103, -1.086e-09, 0.9437, 1.436e-09, 0.9437, 0.03866, 0.9437, 0.2224, 0.9437, 0.159, 0.9771, 0.159, 0.9771, 0.2224, 0.9103, 0.159, 0.9103, 0.09451, 0.9437, 0.09451, 0.9437, 0.159, 0.9103, 0.09451, 0.9103, 0.03866, 0.9437, 0.03866, 0.9437, 0.09451, 0.9437, 0.2751, 0.9437, 0.2224, 0.9771, 0.2224, 0.9771, 0.2751, 0.9103, 0.2224, 0.9103, 0.159, 0.9437, 0.159, 0.9437, 0.2224, 0.9666, 0.4709, 0.9666, 0.415, 1.0, 0.415, 1.0, 0.4709, 0.9103, 0.2751, 0.9103, 0.2224, 0.9437, 0.2224, 0.9437, 0.2751, 0.9666, 0.5354, 0.9666, 0.4709, 1.0, 0.4709, 1.0, 0.5354, 0.9103, 0.3089, 0.9103, 0.2751, 0.9437, 0.2751, 0.9437, 0.3089, 0.9666, 0.5988, 0.9666, 0.5354, 1.0, 0.5354, 1.0, 0.5988])
me_cylinder.materials.append(mat_material_002)
me_cylinder.update()
me_cube = bpy.data.meshes.new('Cube')
me_cube.from_pydata([(0.5, 0.5, -0.9015), (0.5, 0.5, -1.0), (0.5, -0.5, -0.9015), (0.5, -0.5, -1.0), (-0.5, 0.5, -0.9015), (-0.5, 0.5, -1.0), (-0.5, -0.5, -0.9015), (-0.5, -0.5, -1.0)], [], [(0, 4, 6, 2), (3, 2, 6, 7), (7, 6, 4, 5), (5, 1, 3, 7), (1, 0, 2, 3), (5, 4, 0, 1)])
_uv = me_cube.uv_layers.new(name='UVMap')
_uv.uv.foreach_set('vector', [0.7444, 0.4953, 0.9944, 0.4953, 0.9944, 0.7453, 0.7444, 0.7453, 0.4944, 0.7453, 0.7444, 0.7453, 0.7444, 0.9953, 0.4944, 0.9953, 0.4944, -0.004651, 0.7444, -0.004651, 0.7444, 0.2453, 0.4944, 0.2453, 0.2444, 0.4953, 0.4944, 0.4953, 0.4944, 0.7453, 0.2444, 0.7453, 0.4944, 0.4953, 0.7444, 0.4953, 0.7444, 0.7453, 0.4944, 0.7453, 0.4944, 0.2453, 0.7444, 0.2453, 0.7444, 0.4953, 0.4944, 0.4953])
me_cube.materials.append(mat_material)
me_cube.use_mirror_vertex_groups = False
me_cube.update()
me_cube_001 = bpy.data.meshes.new('Cube.001')
me_cube_001.from_pydata([(0.5, 0.5, -0.9015), (0.5, 0.5, -1.0), (0.5, -0.5, -0.9015), (0.5, -0.5, -1.0), (-0.5, 0.5, -0.9015), (-0.5, 0.5, -1.0), (-0.5, -0.5, -0.9015), (-0.5, -0.5, -1.0)], [], [(0, 4, 6, 2), (3, 2, 6, 7), (7, 6, 4, 5), (5, 1, 3, 7), (1, 0, 2, 3), (5, 4, 0, 1)])
me_cube_001.polygons.foreach_set('material_index', [2, 2, 2, 2, 2, 2])
_uv = me_cube_001.uv_layers.new(name='UVMap')
_uv.uv.foreach_set('vector', [0.5, 3.775e-08, 0.5, 0.5, 2.186e-08, 0.5, 5.96e-08, 4.5e-15, 0.5493, 0.5, 0.5, 0.5, 0.5, 7.947e-09, 0.5493, 1.167e-08, 0.5493, 1.0, 0.5, 1.0, 0.5, 0.5, 0.5493, 0.5, 0.5, 0.5, 0.5, 1.0, 1.391e-08, 1.0, 5.166e-08, 0.5, 0.5985, 0.5, 0.5493, 0.5, 0.5493, 1.167e-08, 0.5985, 1.538e-08, 0.5985, 1.0, 0.5493, 1.0, 0.5493, 0.5, 0.5985, 0.5])
me_cube_001.materials.append(mat_grass_001)
me_cube_001.materials.append(mat_grass2)
me_cube_001.materials.append(mat_material_001)
me_cube_001.use_mirror_vertex_groups = False
me_cube_001.update()

# ---- objects
ob_cylinder = bpy.data.objects.new('Cylinder', me_cylinder)
ob_cube = bpy.data.objects.new('Cube', me_cube)
ob_cube_001 = bpy.data.objects.new('Cube.001', me_cube_001)

# ---- transforms, parenting, visibility, modifiers, constraints
ob_cylinder.location = (0.0, 0.0, 0.4151)
ob_cylinder.scale = (0.2792, 0.2792, 0.2343)
ob_cube.location = (0.0, 0.0, 1.0)
ob_cube.lock_rotations_4d = False
ob_cube.empty_display_type = 'ARROWS'
ob_cube.lineart.crease_threshold = 0.0
ob_cube_001.location = (0.0, 0.0, 1.098)
ob_cube_001.lock_rotations_4d = False
ob_cube_001.empty_display_type = 'ARROWS'
ob_cube_001.lineart.crease_threshold = 0.0

# ---- collection membership
scene.collection.objects.link(ob_cylinder)
col_collection.objects.link(ob_cube)
col_collection.objects.link(ob_cube_001)

# ---- scene / render settings (as saved in the file)
scene.frame_start = 1; scene.frame_end = 250; scene.frame_set(0)
scene.render.engine = 'BLENDER_EEVEE_NEXT'
bpy.context.view_layer.update()

# ---- added for rendering (the .blend has no active camera and no usable light): camera, sun
cam_auto = bpy.data.cameras.new('AutoCamera')
cam_auto.lens = 50.0
cam_auto.sensor_width = 36.0
cam_auto.clip_end = 1000.0
ob_auto_camera = bpy.data.objects.new('AutoCamera', cam_auto)
scene.collection.objects.link(ob_auto_camera)
ob_auto_camera.location = (1.47137, -1.76565, 1.54077)
ob_auto_camera.rotation_euler = (1.09748, -7.21219e-08, 0.694738)
scene.camera = ob_auto_camera
light_auto_sun = bpy.data.lights.new('AutoSun', 'SUN')
light_auto_sun.energy = 3.0
light_auto_sun.angle = 0.0523599
ob_auto_sun = bpy.data.objects.new('AutoSun', light_auto_sun)
scene.collection.objects.link(ob_auto_sun)
ob_auto_sun.rotation_euler = (0.872665, 0.174533, 0.523599)
bpy.context.view_layer.update()
